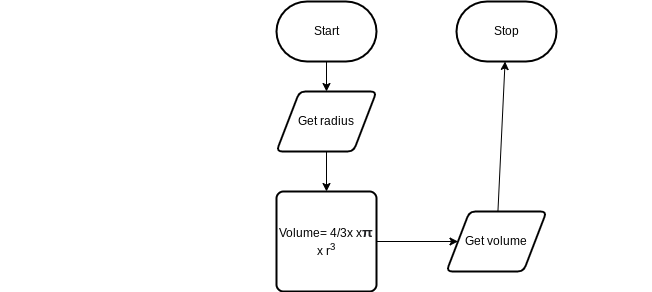

The diagram above was exported from draw.io. Its source (the exported page's mxGraphModel, read from the mxfile embedded in the PNG):
<mxGraphModel dx="1421" dy="561" grid="1" gridSize="10" guides="1" tooltips="1" connect="1" arrows="1" fold="1" page="1" pageScale="1" pageWidth="827" pageHeight="1169" math="0" shadow="0">
  <root>
    <mxCell id="0" />
    <mxCell id="1" parent="0" />
    <mxCell id="7" style="edgeStyle=none;html=1;entryX=0.5;entryY=0;entryDx=0;entryDy=0;" edge="1" parent="1" source="2" target="3">
      <mxGeometry relative="1" as="geometry" />
    </mxCell>
    <mxCell id="2" value="Start" style="strokeWidth=2;html=1;shape=mxgraph.flowchart.terminator;whiteSpace=wrap;" vertex="1" parent="1">
      <mxGeometry x="270" y="40" width="100" height="60" as="geometry" />
    </mxCell>
    <mxCell id="8" style="edgeStyle=none;html=1;entryX=0.5;entryY=0;entryDx=0;entryDy=0;" edge="1" parent="1" source="3" target="4">
      <mxGeometry relative="1" as="geometry" />
    </mxCell>
    <mxCell id="3" value="Get radius" style="shape=parallelogram;html=1;strokeWidth=2;perimeter=parallelogramPerimeter;whiteSpace=wrap;rounded=1;arcSize=12;size=0.23;" vertex="1" parent="1">
      <mxGeometry x="270" y="130" width="100" height="60" as="geometry" />
    </mxCell>
    <mxCell id="9" style="edgeStyle=none;html=1;entryX=0;entryY=0.5;entryDx=0;entryDy=0;" edge="1" parent="1" source="4" target="5">
      <mxGeometry relative="1" as="geometry" />
    </mxCell>
    <mxCell id="4" value="Volume= 4/3x x&lt;b style=&quot;color: rgb(32 , 33 , 36) ; font-family: &amp;#34;arial&amp;#34; , sans-serif ; font-size: 14px ; background-color: rgb(255 , 255 , 255)&quot;&gt;π&lt;br&gt;&lt;/b&gt;x r&lt;span style=&quot;color: rgb(32 , 33 , 36) ; font-family: &amp;#34;arial&amp;#34; , sans-serif ; font-size: 16px ; text-align: left ; background-color: rgb(255 , 255 , 255)&quot;&gt;³&lt;/span&gt;&lt;br&gt;&lt;div class=&quot;wWOJcd&quot; tabindex=&quot;0&quot; style=&quot;align-items: center ; display: flex ; max-height: none ; min-height: 0px ; position: relative ; width: 652px ; cursor: pointer ; outline: 0px ; color: rgb(32 , 33 , 36) ; font-family: &amp;#34;arial&amp;#34; , sans-serif ; font-size: medium ; background-color: rgb(255 , 255 , 255)&quot;&gt;&lt;div class=&quot;r21Kzd&quot; style=&quot;height: 43px ; left: 0px ; position: absolute ; top: 0px ; width: 652px ; visibility: hidden&quot;&gt;&lt;/div&gt;&lt;/div&gt;" style="rounded=1;whiteSpace=wrap;html=1;absoluteArcSize=1;arcSize=14;strokeWidth=2;" vertex="1" parent="1">
      <mxGeometry x="270" y="230" width="100" height="100" as="geometry" />
    </mxCell>
    <mxCell id="10" style="edgeStyle=none;html=1;" edge="1" parent="1" source="5" target="6">
      <mxGeometry relative="1" as="geometry" />
    </mxCell>
    <mxCell id="5" value="Get volume" style="shape=parallelogram;html=1;strokeWidth=2;perimeter=parallelogramPerimeter;whiteSpace=wrap;rounded=1;arcSize=12;size=0.23;" vertex="1" parent="1">
      <mxGeometry x="440" y="250" width="100" height="60" as="geometry" />
    </mxCell>
    <mxCell id="6" value="Stop" style="strokeWidth=2;html=1;shape=mxgraph.flowchart.terminator;whiteSpace=wrap;" vertex="1" parent="1">
      <mxGeometry x="450" y="40" width="100" height="60" as="geometry" />
    </mxCell>
  </root>
</mxGraphModel>